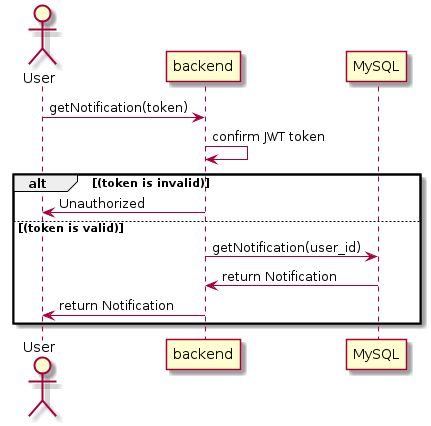

The diagram above was rendered by PlantUML. Its source (embedded in the PNG):
@startuml getNotification
    actor User
    User -> "backend" : getNotification(token)
    "backend" -> "backend" : confirm JWT token
    alt (token is invalid)
    "backend" -> User : Unauthorized
    else (token is valid)
    "backend" -> "MySQL" : getNotification(user_id)
    "MySQL" -> "backend" : return Notification
    "backend" -> User : return Notification
    end
@enduml